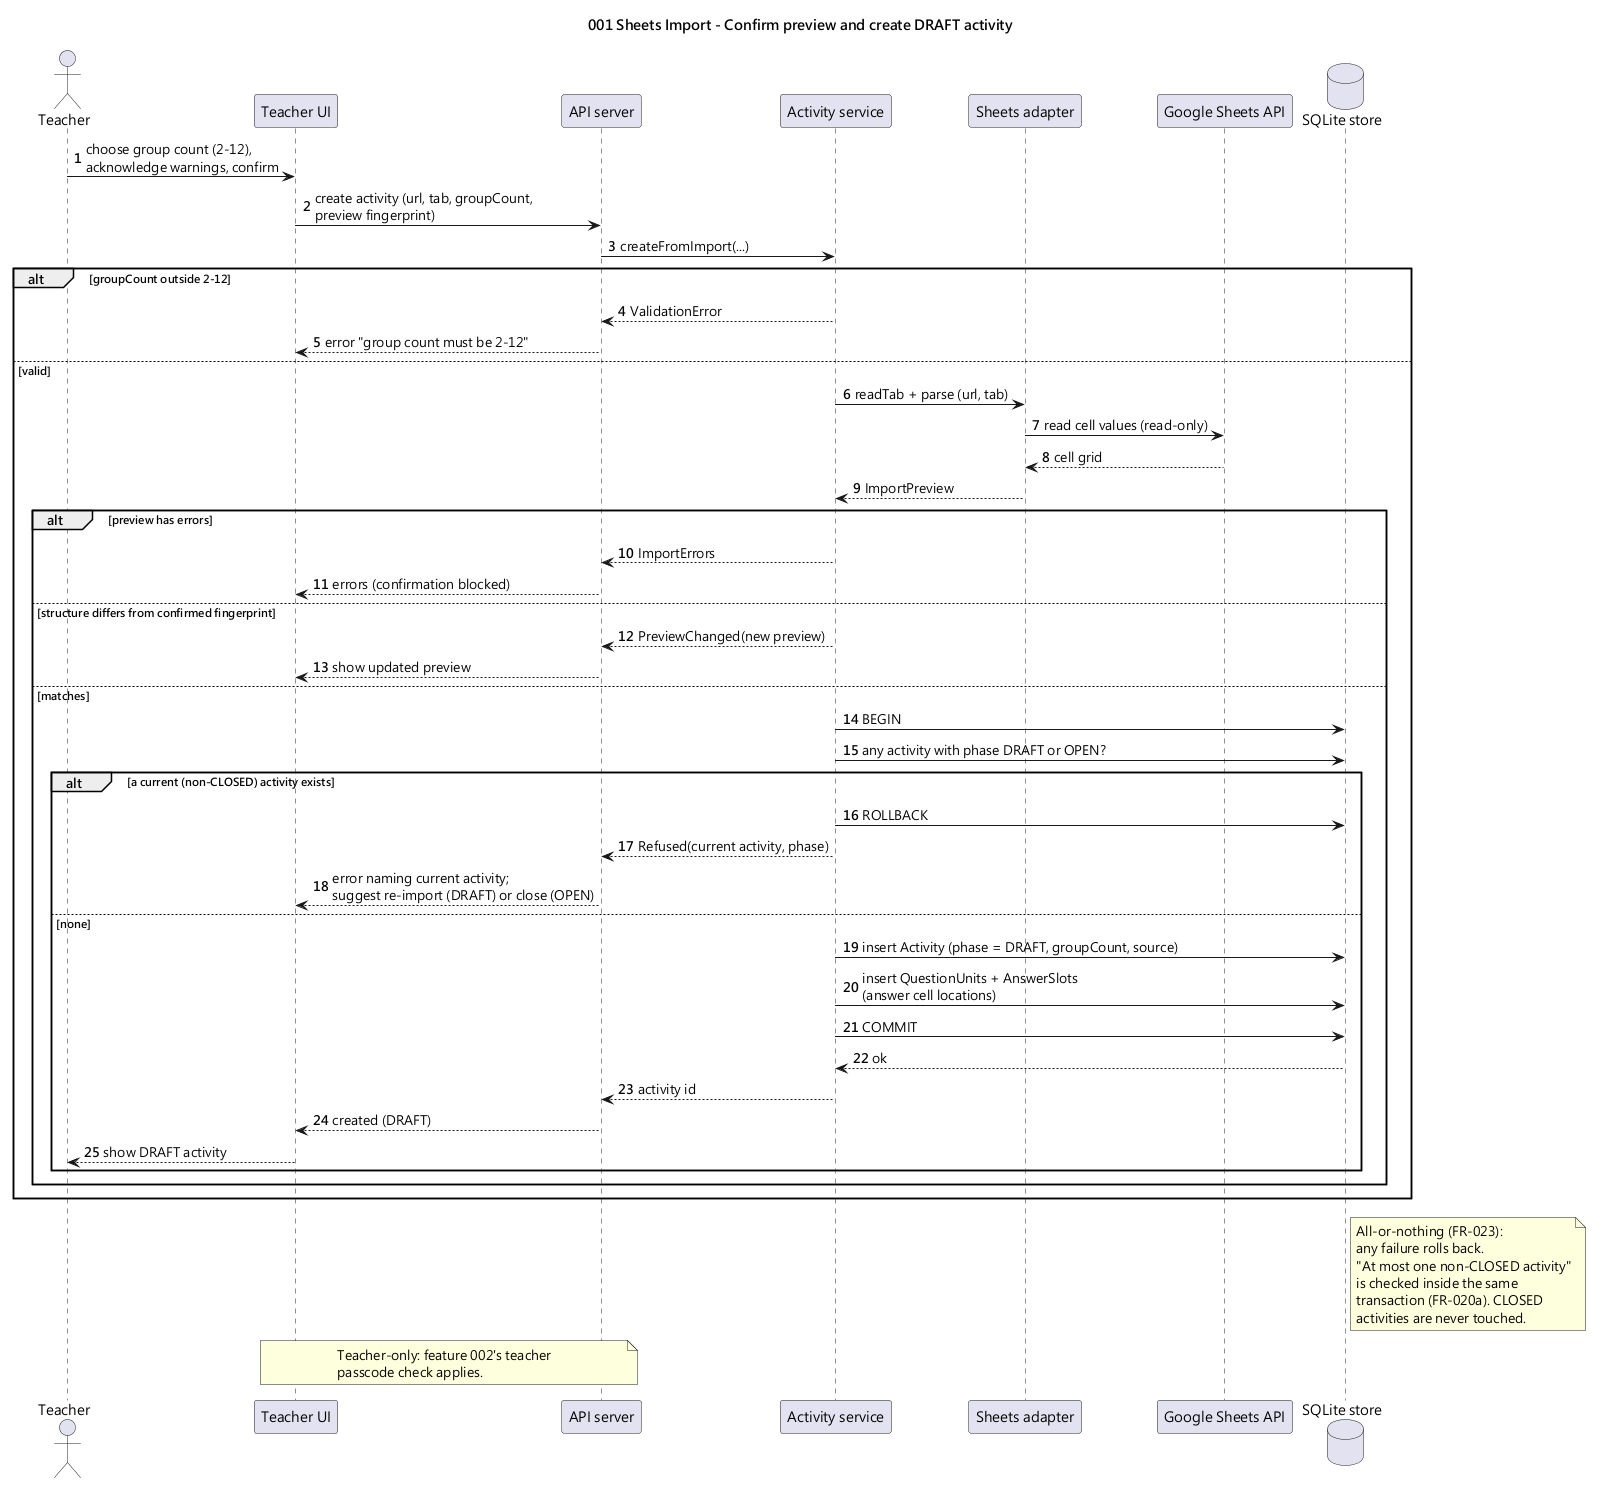

The diagram above was rendered by PlantUML. Its source (embedded in the PNG):
@startuml 001-seq-confirm-create
title 001 Sheets Import - Confirm preview and create DRAFT activity

skinparam shadowing false
skinparam defaultFontName "Microsoft JhengHei"
autonumber

actor Teacher
participant "Teacher UI" as TUI
participant "API server" as API
participant "Activity service" as ACT
participant "Sheets adapter" as SA
participant "Google Sheets API" as GSA
database "SQLite store" as DB

Teacher -> TUI : choose group count (2-12),\nacknowledge warnings, confirm
TUI -> API : create activity (url, tab, groupCount,\npreview fingerprint)
API -> ACT : createFromImport(...)
alt groupCount outside 2-12
  ACT --> API : ValidationError
  API --> TUI : error "group count must be 2-12"
else valid
  ACT -> SA : readTab + parse (url, tab)
  SA -> GSA : read cell values (read-only)
  GSA --> SA : cell grid
  SA --> ACT : ImportPreview
  alt preview has errors
    ACT --> API : ImportErrors
    API --> TUI : errors (confirmation blocked)
  else structure differs from confirmed fingerprint
    ACT --> API : PreviewChanged(new preview)
    API --> TUI : show updated preview
  else matches
    ACT -> DB : BEGIN
    ACT -> DB : any activity with phase DRAFT or OPEN?
    alt a current (non-CLOSED) activity exists
      ACT -> DB : ROLLBACK
      ACT --> API : Refused(current activity, phase)
      API --> TUI : error naming current activity;\nsuggest re-import (DRAFT) or close (OPEN)
    else none
      ACT -> DB : insert Activity (phase = DRAFT, groupCount, source)
      ACT -> DB : insert QuestionUnits + AnswerSlots\n(answer cell locations)
      ACT -> DB : COMMIT
      DB --> ACT : ok
      ACT --> API : activity id
      API --> TUI : created (DRAFT)
      TUI --> Teacher : show DRAFT activity
    end
  end
end

note right of DB
  All-or-nothing (FR-023):
  any failure rolls back.
  "At most one non-CLOSED activity"
  is checked inside the same
  transaction (FR-020a). CLOSED
  activities are never touched.
end note

note over TUI, API
  Teacher-only: feature 002's teacher
  passcode check applies.
end note
@enduml